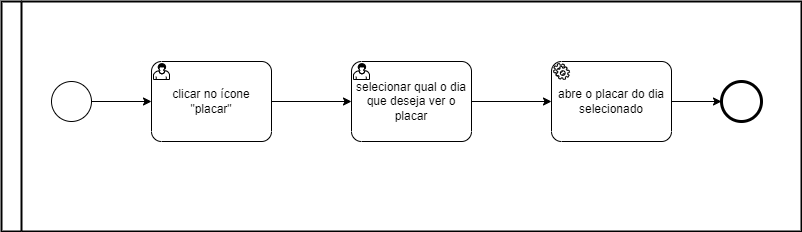

The diagram above was exported from draw.io. Its source (the exported page's mxGraphModel, read from the mxfile embedded in the PNG):
<mxGraphModel dx="868" dy="393" grid="1" gridSize="10" guides="1" tooltips="1" connect="1" arrows="1" fold="1" page="1" pageScale="1" pageWidth="2339" pageHeight="3300" math="0" shadow="0">
  <root>
    <mxCell id="0" />
    <mxCell id="1" parent="0" />
    <mxCell id="2LNDYCiRQXxgXbGC75BI-1" value="" style="swimlane;html=1;startSize=20;fontStyle=0;collapsible=0;horizontal=0;swimlaneLine=1;swimlaneFillColor=#ffffff;strokeWidth=2;" vertex="1" parent="1">
      <mxGeometry x="10" y="90" width="800" height="230" as="geometry" />
    </mxCell>
    <mxCell id="2LNDYCiRQXxgXbGC75BI-9" style="edgeStyle=orthogonalEdgeStyle;rounded=0;orthogonalLoop=1;jettySize=auto;html=1;exitX=1;exitY=0.5;exitDx=0;exitDy=0;exitPerimeter=0;entryX=0;entryY=0.5;entryDx=0;entryDy=0;entryPerimeter=0;" edge="1" parent="2LNDYCiRQXxgXbGC75BI-1" source="2LNDYCiRQXxgXbGC75BI-2" target="2LNDYCiRQXxgXbGC75BI-6">
      <mxGeometry relative="1" as="geometry" />
    </mxCell>
    <mxCell id="2LNDYCiRQXxgXbGC75BI-2" value="" style="points=[[0.145,0.145,0],[0.5,0,0],[0.855,0.145,0],[1,0.5,0],[0.855,0.855,0],[0.5,1,0],[0.145,0.855,0],[0,0.5,0]];shape=mxgraph.bpmn.event;html=1;verticalLabelPosition=bottom;labelBackgroundColor=#ffffff;verticalAlign=top;align=center;perimeter=ellipsePerimeter;outlineConnect=0;aspect=fixed;outline=standard;symbol=general;" vertex="1" parent="2LNDYCiRQXxgXbGC75BI-1">
      <mxGeometry x="50" y="80" width="40" height="40" as="geometry" />
    </mxCell>
    <mxCell id="2LNDYCiRQXxgXbGC75BI-3" value="" style="points=[[0.145,0.145,0],[0.5,0,0],[0.855,0.145,0],[1,0.5,0],[0.855,0.855,0],[0.5,1,0],[0.145,0.855,0],[0,0.5,0]];shape=mxgraph.bpmn.event;html=1;verticalLabelPosition=bottom;labelBackgroundColor=#ffffff;verticalAlign=top;align=center;perimeter=ellipsePerimeter;outlineConnect=0;aspect=fixed;outline=end;symbol=terminate2;" vertex="1" parent="2LNDYCiRQXxgXbGC75BI-1">
      <mxGeometry x="720" y="80" width="40" height="40" as="geometry" />
    </mxCell>
    <mxCell id="2LNDYCiRQXxgXbGC75BI-8" value="abre o placar do dia selecionado" style="points=[[0.25,0,0],[0.5,0,0],[0.75,0,0],[1,0.25,0],[1,0.5,0],[1,0.75,0],[0.75,1,0],[0.5,1,0],[0.25,1,0],[0,0.75,0],[0,0.5,0],[0,0.25,0]];shape=mxgraph.bpmn.task;whiteSpace=wrap;rectStyle=rounded;size=10;taskMarker=service;" vertex="1" parent="2LNDYCiRQXxgXbGC75BI-1">
      <mxGeometry x="550" y="60" width="120" height="80" as="geometry" />
    </mxCell>
    <mxCell id="2LNDYCiRQXxgXbGC75BI-10" style="edgeStyle=orthogonalEdgeStyle;rounded=0;orthogonalLoop=1;jettySize=auto;html=1;exitX=1;exitY=0.5;exitDx=0;exitDy=0;exitPerimeter=0;entryX=0;entryY=0.5;entryDx=0;entryDy=0;entryPerimeter=0;" edge="1" parent="2LNDYCiRQXxgXbGC75BI-1" source="2LNDYCiRQXxgXbGC75BI-6" target="2LNDYCiRQXxgXbGC75BI-5">
      <mxGeometry relative="1" as="geometry" />
    </mxCell>
    <mxCell id="2LNDYCiRQXxgXbGC75BI-6" value="clicar no ícone &quot;placar&quot;" style="points=[[0.25,0,0],[0.5,0,0],[0.75,0,0],[1,0.25,0],[1,0.5,0],[1,0.75,0],[0.75,1,0],[0.5,1,0],[0.25,1,0],[0,0.75,0],[0,0.5,0],[0,0.25,0]];shape=mxgraph.bpmn.task;whiteSpace=wrap;rectStyle=rounded;size=10;taskMarker=user;" vertex="1" parent="2LNDYCiRQXxgXbGC75BI-1">
      <mxGeometry x="150" y="60" width="120" height="80" as="geometry" />
    </mxCell>
    <mxCell id="2LNDYCiRQXxgXbGC75BI-11" style="edgeStyle=orthogonalEdgeStyle;rounded=0;orthogonalLoop=1;jettySize=auto;html=1;exitX=1;exitY=0.5;exitDx=0;exitDy=0;exitPerimeter=0;entryX=0;entryY=0.5;entryDx=0;entryDy=0;entryPerimeter=0;" edge="1" parent="2LNDYCiRQXxgXbGC75BI-1" source="2LNDYCiRQXxgXbGC75BI-5" target="2LNDYCiRQXxgXbGC75BI-8">
      <mxGeometry relative="1" as="geometry" />
    </mxCell>
    <mxCell id="2LNDYCiRQXxgXbGC75BI-5" value="selecionar qual o dia que deseja ver o placar" style="points=[[0.25,0,0],[0.5,0,0],[0.75,0,0],[1,0.25,0],[1,0.5,0],[1,0.75,0],[0.75,1,0],[0.5,1,0],[0.25,1,0],[0,0.75,0],[0,0.5,0],[0,0.25,0]];shape=mxgraph.bpmn.task;whiteSpace=wrap;rectStyle=rounded;size=10;taskMarker=user;" vertex="1" parent="2LNDYCiRQXxgXbGC75BI-1">
      <mxGeometry x="350" y="60" width="120" height="80" as="geometry" />
    </mxCell>
    <mxCell id="2LNDYCiRQXxgXbGC75BI-12" style="edgeStyle=orthogonalEdgeStyle;rounded=0;orthogonalLoop=1;jettySize=auto;html=1;exitX=1;exitY=0.5;exitDx=0;exitDy=0;exitPerimeter=0;" edge="1" parent="1" source="2LNDYCiRQXxgXbGC75BI-8">
      <mxGeometry relative="1" as="geometry">
        <mxPoint x="730" y="190" as="targetPoint" />
      </mxGeometry>
    </mxCell>
  </root>
</mxGraphModel>